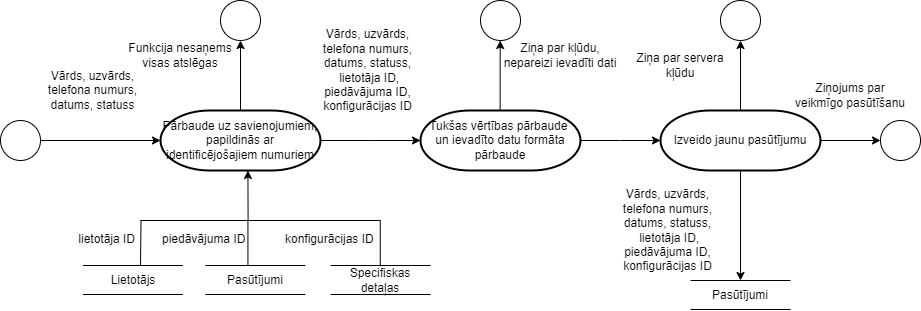

The diagram above was exported from draw.io. Its source (the exported page's mxGraphModel, read from the mxfile embedded in the PNG):
<mxGraphModel dx="1402" dy="771" grid="1" gridSize="10" guides="1" tooltips="1" connect="1" arrows="1" fold="1" page="1" pageScale="1" pageWidth="2339" pageHeight="3300" background="#ffffff" math="0" shadow="0">
  <root>
    <mxCell id="0" />
    <mxCell id="1" parent="0" />
    <mxCell id="BukLP1-7f33n_e5pNjrn-1" value="" style="ellipse;whiteSpace=wrap;html=1;aspect=fixed;" vertex="1" parent="1">
      <mxGeometry x="440" y="1080" width="40" height="40" as="geometry" />
    </mxCell>
    <mxCell id="BukLP1-7f33n_e5pNjrn-2" value="" style="endArrow=classic;html=1;rounded=0;" edge="1" parent="1">
      <mxGeometry width="50" height="50" relative="1" as="geometry">
        <mxPoint x="480" y="1100" as="sourcePoint" />
        <mxPoint x="600" y="1100" as="targetPoint" />
      </mxGeometry>
    </mxCell>
    <mxCell id="BukLP1-7f33n_e5pNjrn-3" value="Vārds, uzvārds, telefona numurs, datums, statuss" style="text;html=1;strokeColor=none;fillColor=none;align=center;verticalAlign=middle;whiteSpace=wrap;rounded=0;" vertex="1" parent="1">
      <mxGeometry x="480" y="1000" width="105" height="100" as="geometry" />
    </mxCell>
    <mxCell id="BukLP1-7f33n_e5pNjrn-4" style="edgeStyle=orthogonalEdgeStyle;rounded=0;orthogonalLoop=1;jettySize=auto;html=1;exitX=0.5;exitY=0;exitDx=0;exitDy=0;exitPerimeter=0;" edge="1" parent="1" source="BukLP1-7f33n_e5pNjrn-6">
      <mxGeometry relative="1" as="geometry">
        <mxPoint x="660" y="1070" as="sourcePoint" />
        <mxPoint x="680" y="1000" as="targetPoint" />
      </mxGeometry>
    </mxCell>
    <mxCell id="BukLP1-7f33n_e5pNjrn-6" value="Pārbaude uz savienojumiem, papildinās ar identificējošajiem&amp;nbsp;numuriem" style="strokeWidth=2;html=1;shape=mxgraph.flowchart.terminator;whiteSpace=wrap;" vertex="1" parent="1">
      <mxGeometry x="600" y="1070" width="160" height="60" as="geometry" />
    </mxCell>
    <mxCell id="BukLP1-7f33n_e5pNjrn-8" value="" style="ellipse;whiteSpace=wrap;html=1;aspect=fixed;" vertex="1" parent="1">
      <mxGeometry x="660" y="960" width="40" height="40" as="geometry" />
    </mxCell>
    <mxCell id="BukLP1-7f33n_e5pNjrn-9" value="" style="ellipse;whiteSpace=wrap;html=1;aspect=fixed;" vertex="1" parent="1">
      <mxGeometry x="1320" y="1080" width="40" height="40" as="geometry" />
    </mxCell>
    <mxCell id="BukLP1-7f33n_e5pNjrn-15" style="edgeStyle=orthogonalEdgeStyle;rounded=0;orthogonalLoop=1;jettySize=auto;html=1;entryX=0.5;entryY=0;entryDx=0;entryDy=0;" edge="1" parent="1" source="BukLP1-7f33n_e5pNjrn-16" target="BukLP1-7f33n_e5pNjrn-23">
      <mxGeometry relative="1" as="geometry" />
    </mxCell>
    <mxCell id="BukLP1-7f33n_e5pNjrn-47" style="edgeStyle=orthogonalEdgeStyle;rounded=0;orthogonalLoop=1;jettySize=auto;html=1;" edge="1" parent="1" source="BukLP1-7f33n_e5pNjrn-16" target="BukLP1-7f33n_e5pNjrn-9">
      <mxGeometry relative="1" as="geometry" />
    </mxCell>
    <mxCell id="BukLP1-7f33n_e5pNjrn-16" value="Izveido jaunu pasūtījumu" style="strokeWidth=2;html=1;shape=mxgraph.flowchart.terminator;whiteSpace=wrap;" vertex="1" parent="1">
      <mxGeometry x="1100" y="1070" width="160" height="60" as="geometry" />
    </mxCell>
    <mxCell id="BukLP1-7f33n_e5pNjrn-17" style="edgeStyle=orthogonalEdgeStyle;rounded=0;orthogonalLoop=1;jettySize=auto;html=1;" edge="1" parent="1" source="BukLP1-7f33n_e5pNjrn-6">
      <mxGeometry relative="1" as="geometry">
        <mxPoint x="860" y="1100" as="targetPoint" />
      </mxGeometry>
    </mxCell>
    <mxCell id="BukLP1-7f33n_e5pNjrn-18" style="edgeStyle=orthogonalEdgeStyle;rounded=0;orthogonalLoop=1;jettySize=auto;html=1;exitX=0.5;exitY=0;exitDx=0;exitDy=0;exitPerimeter=0;" edge="1" parent="1">
      <mxGeometry relative="1" as="geometry">
        <mxPoint x="1180" y="1070" as="sourcePoint" />
        <mxPoint x="1180" y="1000" as="targetPoint" />
      </mxGeometry>
    </mxCell>
    <mxCell id="BukLP1-7f33n_e5pNjrn-19" value="Ziņa par servera kļūdu" style="text;html=1;strokeColor=none;fillColor=none;align=center;verticalAlign=middle;whiteSpace=wrap;rounded=0;" vertex="1" parent="1">
      <mxGeometry x="1060" y="1010" width="120" height="30" as="geometry" />
    </mxCell>
    <mxCell id="BukLP1-7f33n_e5pNjrn-20" value="" style="ellipse;whiteSpace=wrap;html=1;aspect=fixed;" vertex="1" parent="1">
      <mxGeometry x="1160" y="960" width="40" height="40" as="geometry" />
    </mxCell>
    <mxCell id="BukLP1-7f33n_e5pNjrn-21" value="" style="endArrow=none;html=1;rounded=0;" edge="1" parent="1">
      <mxGeometry width="50" height="50" relative="1" as="geometry">
        <mxPoint x="1130" y="1240" as="sourcePoint" />
        <mxPoint x="1230" y="1240" as="targetPoint" />
      </mxGeometry>
    </mxCell>
    <mxCell id="BukLP1-7f33n_e5pNjrn-22" value="" style="endArrow=none;html=1;rounded=0;" edge="1" parent="1">
      <mxGeometry width="50" height="50" relative="1" as="geometry">
        <mxPoint x="1130" y="1269" as="sourcePoint" />
        <mxPoint x="1230" y="1269" as="targetPoint" />
      </mxGeometry>
    </mxCell>
    <mxCell id="BukLP1-7f33n_e5pNjrn-23" value="Pasūtījumi" style="text;html=1;strokeColor=none;fillColor=none;align=center;verticalAlign=middle;whiteSpace=wrap;rounded=0;" vertex="1" parent="1">
      <mxGeometry x="1150" y="1240" width="60" height="30" as="geometry" />
    </mxCell>
    <mxCell id="BukLP1-7f33n_e5pNjrn-26" value="Ziņojums par veikmīgo pasūtīšanu" style="text;html=1;strokeColor=none;fillColor=none;align=center;verticalAlign=middle;whiteSpace=wrap;rounded=0;" vertex="1" parent="1">
      <mxGeometry x="1230" y="1040" width="120" height="30" as="geometry" />
    </mxCell>
    <mxCell id="BukLP1-7f33n_e5pNjrn-27" value="Tukšas vērtības pārbaude&amp;nbsp;&lt;div&gt;un ievadīto datu formāta pārbaude&lt;/div&gt;" style="strokeWidth=2;html=1;shape=mxgraph.flowchart.terminator;whiteSpace=wrap;" vertex="1" parent="1">
      <mxGeometry x="860" y="1070" width="160" height="60" as="geometry" />
    </mxCell>
    <mxCell id="BukLP1-7f33n_e5pNjrn-30" style="edgeStyle=orthogonalEdgeStyle;rounded=0;orthogonalLoop=1;jettySize=auto;html=1;exitX=0.5;exitY=0;exitDx=0;exitDy=0;exitPerimeter=0;" edge="1" parent="1">
      <mxGeometry relative="1" as="geometry">
        <mxPoint x="939.66" y="1070" as="sourcePoint" />
        <mxPoint x="939.66" y="1000" as="targetPoint" />
      </mxGeometry>
    </mxCell>
    <mxCell id="BukLP1-7f33n_e5pNjrn-31" value="" style="ellipse;whiteSpace=wrap;html=1;aspect=fixed;" vertex="1" parent="1">
      <mxGeometry x="920" y="960" width="40" height="40" as="geometry" />
    </mxCell>
    <mxCell id="BukLP1-7f33n_e5pNjrn-32" value="Funkcija nesaņems visas atslēgas" style="text;html=1;strokeColor=none;fillColor=none;align=center;verticalAlign=middle;whiteSpace=wrap;rounded=0;" vertex="1" parent="1">
      <mxGeometry x="560" y="1000" width="120" height="30" as="geometry" />
    </mxCell>
    <mxCell id="BukLP1-7f33n_e5pNjrn-34" value="" style="edgeStyle=orthogonalEdgeStyle;rounded=0;orthogonalLoop=1;jettySize=auto;html=1;entryX=0;entryY=0.5;entryDx=0;entryDy=0;entryPerimeter=0;" edge="1" parent="1" source="BukLP1-7f33n_e5pNjrn-27">
      <mxGeometry relative="1" as="geometry">
        <mxPoint x="1020" y="1100" as="sourcePoint" />
        <mxPoint x="1100" y="1100" as="targetPoint" />
      </mxGeometry>
    </mxCell>
    <mxCell id="BukLP1-7f33n_e5pNjrn-45" value="Vārds, uzvārds, telefona numurs, datums, statuss,&lt;div&gt;&amp;nbsp;lietotāja ID, piedāvājuma&amp;nbsp;ID, konfigurācijas ID&lt;/div&gt;" style="text;html=1;strokeColor=none;fillColor=none;align=center;verticalAlign=middle;whiteSpace=wrap;rounded=0;" vertex="1" parent="1">
      <mxGeometry x="755" y="980" width="105" height="100" as="geometry" />
    </mxCell>
    <mxCell id="BukLP1-7f33n_e5pNjrn-49" value="Vārds, uzvārds, telefona numurs, datums, statuss,&lt;div&gt;&amp;nbsp;lietotāja ID, piedāvājuma&amp;nbsp;ID, konfigurācijas ID&lt;/div&gt;" style="text;html=1;strokeColor=none;fillColor=none;align=center;verticalAlign=middle;whiteSpace=wrap;rounded=0;" vertex="1" parent="1">
      <mxGeometry x="1055" y="1140" width="105" height="100" as="geometry" />
    </mxCell>
    <mxCell id="BukLP1-7f33n_e5pNjrn-50" value="" style="endArrow=none;html=1;rounded=0;" edge="1" parent="1">
      <mxGeometry width="50" height="50" relative="1" as="geometry">
        <mxPoint x="522.5" y="1225" as="sourcePoint" />
        <mxPoint x="622.5" y="1225" as="targetPoint" />
      </mxGeometry>
    </mxCell>
    <mxCell id="BukLP1-7f33n_e5pNjrn-51" value="" style="endArrow=none;html=1;rounded=0;" edge="1" parent="1">
      <mxGeometry width="50" height="50" relative="1" as="geometry">
        <mxPoint x="522.5" y="1254" as="sourcePoint" />
        <mxPoint x="622.5" y="1254" as="targetPoint" />
      </mxGeometry>
    </mxCell>
    <mxCell id="BukLP1-7f33n_e5pNjrn-52" value="Lietotājs" style="text;html=1;strokeColor=none;fillColor=none;align=center;verticalAlign=middle;whiteSpace=wrap;rounded=0;" vertex="1" parent="1">
      <mxGeometry x="542.5" y="1225" width="60" height="30" as="geometry" />
    </mxCell>
    <mxCell id="BukLP1-7f33n_e5pNjrn-53" value="" style="endArrow=none;html=1;rounded=0;" edge="1" parent="1">
      <mxGeometry width="50" height="50" relative="1" as="geometry">
        <mxPoint x="645" y="1225" as="sourcePoint" />
        <mxPoint x="745" y="1225" as="targetPoint" />
      </mxGeometry>
    </mxCell>
    <mxCell id="BukLP1-7f33n_e5pNjrn-54" value="" style="endArrow=none;html=1;rounded=0;" edge="1" parent="1">
      <mxGeometry width="50" height="50" relative="1" as="geometry">
        <mxPoint x="645" y="1254" as="sourcePoint" />
        <mxPoint x="745" y="1254" as="targetPoint" />
      </mxGeometry>
    </mxCell>
    <mxCell id="BukLP1-7f33n_e5pNjrn-55" value="Pasūtījumi" style="text;html=1;strokeColor=none;fillColor=none;align=center;verticalAlign=middle;whiteSpace=wrap;rounded=0;" vertex="1" parent="1">
      <mxGeometry x="665" y="1225" width="60" height="30" as="geometry" />
    </mxCell>
    <mxCell id="BukLP1-7f33n_e5pNjrn-56" value="" style="endArrow=none;html=1;rounded=0;" edge="1" parent="1">
      <mxGeometry width="50" height="50" relative="1" as="geometry">
        <mxPoint x="770" y="1225" as="sourcePoint" />
        <mxPoint x="870" y="1225" as="targetPoint" />
      </mxGeometry>
    </mxCell>
    <mxCell id="BukLP1-7f33n_e5pNjrn-57" value="" style="endArrow=none;html=1;rounded=0;" edge="1" parent="1">
      <mxGeometry width="50" height="50" relative="1" as="geometry">
        <mxPoint x="770" y="1254" as="sourcePoint" />
        <mxPoint x="870" y="1254" as="targetPoint" />
      </mxGeometry>
    </mxCell>
    <mxCell id="BukLP1-7f33n_e5pNjrn-58" value="Specifiskas detaļas" style="text;html=1;strokeColor=none;fillColor=none;align=center;verticalAlign=middle;whiteSpace=wrap;rounded=0;" vertex="1" parent="1">
      <mxGeometry x="790" y="1225" width="60" height="30" as="geometry" />
    </mxCell>
    <mxCell id="BukLP1-7f33n_e5pNjrn-59" value="&lt;span style=&quot;color: rgb(0, 0, 0); font-family: Helvetica; font-size: 12px; font-style: normal; font-variant-ligatures: normal; font-variant-caps: normal; font-weight: 400; letter-spacing: normal; orphans: 2; text-align: center; text-indent: 0px; text-transform: none; widows: 2; word-spacing: 0px; -webkit-text-stroke-width: 0px; white-space: normal; background-color: rgb(251, 251, 251); text-decoration-thickness: initial; text-decoration-style: initial; text-decoration-color: initial; display: inline !important; float: none;&quot;&gt;&amp;nbsp;lietotāja ID&lt;/span&gt;" style="text;whiteSpace=wrap;html=1;" vertex="1" parent="1">
      <mxGeometry x="512.5" y="1185" width="90" height="40" as="geometry" />
    </mxCell>
    <mxCell id="BukLP1-7f33n_e5pNjrn-60" value="&lt;span style=&quot;color: rgb(0, 0, 0); font-family: Helvetica; font-size: 12px; font-style: normal; font-variant-ligatures: normal; font-variant-caps: normal; font-weight: 400; letter-spacing: normal; orphans: 2; text-align: center; text-indent: 0px; text-transform: none; widows: 2; word-spacing: 0px; -webkit-text-stroke-width: 0px; white-space: normal; background-color: rgb(251, 251, 251); text-decoration-thickness: initial; text-decoration-style: initial; text-decoration-color: initial; display: inline !important; float: none;&quot;&gt;piedāvājuma&amp;nbsp;ID&lt;/span&gt;" style="text;whiteSpace=wrap;html=1;" vertex="1" parent="1">
      <mxGeometry x="600" y="1185" width="120" height="40" as="geometry" />
    </mxCell>
    <mxCell id="BukLP1-7f33n_e5pNjrn-61" value="&lt;span style=&quot;color: rgb(0, 0, 0); font-family: Helvetica; font-size: 12px; font-style: normal; font-variant-ligatures: normal; font-variant-caps: normal; font-weight: 400; letter-spacing: normal; orphans: 2; text-align: center; text-indent: 0px; text-transform: none; widows: 2; word-spacing: 0px; -webkit-text-stroke-width: 0px; white-space: normal; background-color: rgb(251, 251, 251); text-decoration-thickness: initial; text-decoration-style: initial; text-decoration-color: initial; display: inline !important; float: none;&quot;&gt;konfigurācijas ID&lt;/span&gt;" style="text;whiteSpace=wrap;html=1;" vertex="1" parent="1">
      <mxGeometry x="722.5" y="1185" width="120" height="40" as="geometry" />
    </mxCell>
    <mxCell id="BukLP1-7f33n_e5pNjrn-62" value="" style="endArrow=none;html=1;rounded=0;exitX=0.5;exitY=0;exitDx=0;exitDy=0;" edge="1" parent="1">
      <mxGeometry width="50" height="50" relative="1" as="geometry">
        <mxPoint x="580" y="1225" as="sourcePoint" />
        <mxPoint x="580.5" y="1180" as="targetPoint" />
      </mxGeometry>
    </mxCell>
    <mxCell id="BukLP1-7f33n_e5pNjrn-63" value="" style="endArrow=none;html=1;rounded=0;exitX=0.5;exitY=0;exitDx=0;exitDy=0;" edge="1" parent="1">
      <mxGeometry width="50" height="50" relative="1" as="geometry">
        <mxPoint x="687.4300000000001" y="1225" as="sourcePoint" />
        <mxPoint x="687.4300000000001" y="1180" as="targetPoint" />
      </mxGeometry>
    </mxCell>
    <mxCell id="BukLP1-7f33n_e5pNjrn-64" value="" style="endArrow=none;html=1;rounded=0;exitX=0.5;exitY=0;exitDx=0;exitDy=0;" edge="1" parent="1">
      <mxGeometry width="50" height="50" relative="1" as="geometry">
        <mxPoint x="819.76" y="1225" as="sourcePoint" />
        <mxPoint x="819.76" y="1180" as="targetPoint" />
      </mxGeometry>
    </mxCell>
    <mxCell id="BukLP1-7f33n_e5pNjrn-65" value="" style="endArrow=none;html=1;rounded=0;" edge="1" parent="1">
      <mxGeometry width="50" height="50" relative="1" as="geometry">
        <mxPoint x="820" y="1180" as="sourcePoint" />
        <mxPoint x="580" y="1180" as="targetPoint" />
      </mxGeometry>
    </mxCell>
    <mxCell id="BukLP1-7f33n_e5pNjrn-66" value="" style="endArrow=classic;html=1;rounded=0;entryX=0.524;entryY=1.014;entryDx=0;entryDy=0;entryPerimeter=0;" edge="1" parent="1">
      <mxGeometry width="50" height="50" relative="1" as="geometry">
        <mxPoint x="687.58" y="1179.16" as="sourcePoint" />
        <mxPoint x="687.4200000000001" y="1130" as="targetPoint" />
      </mxGeometry>
    </mxCell>
    <mxCell id="BukLP1-7f33n_e5pNjrn-67" value="Ziņa par kļūdu, nepareizi ievadīti dati" style="text;html=1;strokeColor=none;fillColor=none;align=center;verticalAlign=middle;whiteSpace=wrap;rounded=0;" vertex="1" parent="1">
      <mxGeometry x="940" y="1000" width="120" height="30" as="geometry" />
    </mxCell>
  </root>
</mxGraphModel>